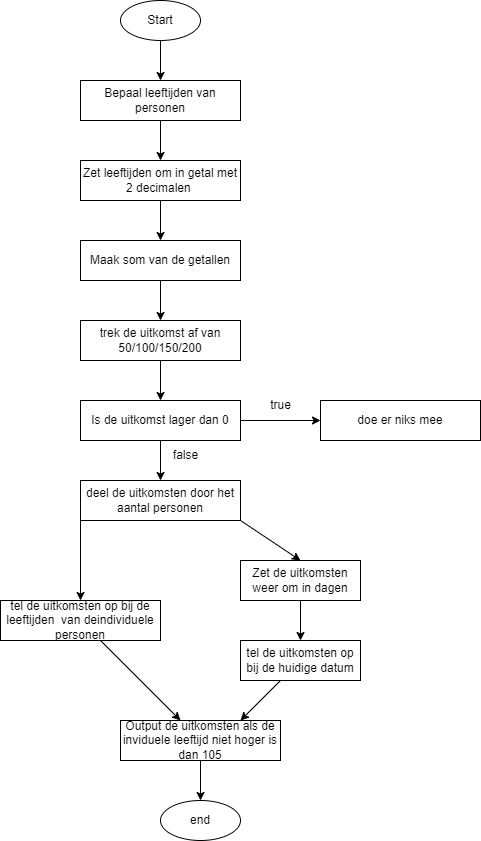

The diagram above was exported from draw.io. Its source (the exported page's mxGraphModel, read from the mxfile embedded in the PNG):
<mxGraphModel dx="832" dy="599" grid="1" gridSize="10" guides="1" tooltips="1" connect="1" arrows="1" fold="1" page="1" pageScale="1" pageWidth="850" pageHeight="1100" background="#ffffff" math="0" shadow="0">
  <root>
    <mxCell id="0" />
    <mxCell id="1" parent="0" />
    <mxCell id="2" value="Start&lt;br&gt;" style="ellipse;whiteSpace=wrap;html=1;" parent="1" vertex="1">
      <mxGeometry x="320" y="40" width="80" height="40" as="geometry" />
    </mxCell>
    <mxCell id="3" value="" style="endArrow=classic;html=1;exitX=0.5;exitY=1;exitDx=0;exitDy=0;" parent="1" source="2" edge="1">
      <mxGeometry width="50" height="50" relative="1" as="geometry">
        <mxPoint x="400" y="330" as="sourcePoint" />
        <mxPoint x="360" y="120" as="targetPoint" />
      </mxGeometry>
    </mxCell>
    <mxCell id="7" style="edgeStyle=none;html=1;entryX=0.5;entryY=0;entryDx=0;entryDy=0;" parent="1" source="5" edge="1">
      <mxGeometry relative="1" as="geometry">
        <mxPoint x="360" y="200" as="targetPoint" />
      </mxGeometry>
    </mxCell>
    <mxCell id="5" value="Bepaal leeftijden van personen" style="rounded=0;whiteSpace=wrap;html=1;" parent="1" vertex="1">
      <mxGeometry x="280" y="120" width="160" height="40" as="geometry" />
    </mxCell>
    <mxCell id="11" style="edgeStyle=none;html=1;" parent="1" source="8" target="10" edge="1">
      <mxGeometry relative="1" as="geometry" />
    </mxCell>
    <mxCell id="8" value="Zet leeftijden om in getal met 2 decimalen&amp;nbsp;" style="rounded=0;whiteSpace=wrap;html=1;" parent="1" vertex="1">
      <mxGeometry x="280" y="200" width="160" height="40" as="geometry" />
    </mxCell>
    <mxCell id="13" style="edgeStyle=none;html=1;entryX=0.5;entryY=0;entryDx=0;entryDy=0;" parent="1" source="10" target="12" edge="1">
      <mxGeometry relative="1" as="geometry" />
    </mxCell>
    <mxCell id="10" value="Maak som van de getallen" style="rounded=0;whiteSpace=wrap;html=1;" parent="1" vertex="1">
      <mxGeometry x="280" y="280" width="160" height="40" as="geometry" />
    </mxCell>
    <mxCell id="14" style="edgeStyle=none;html=1;" parent="1" source="12" edge="1">
      <mxGeometry relative="1" as="geometry">
        <mxPoint x="360" y="440" as="targetPoint" />
      </mxGeometry>
    </mxCell>
    <mxCell id="12" value="trek de uitkomst af van&lt;br&gt;50/100/150/200" style="rounded=0;whiteSpace=wrap;html=1;" parent="1" vertex="1">
      <mxGeometry x="280" y="360" width="160" height="40" as="geometry" />
    </mxCell>
    <mxCell id="21" style="edgeStyle=none;html=1;entryX=0.5;entryY=0;entryDx=0;entryDy=0;" parent="1" source="15" target="20" edge="1">
      <mxGeometry relative="1" as="geometry" />
    </mxCell>
    <mxCell id="15" value="Is de uitkomst lager dan 0" style="rounded=0;whiteSpace=wrap;html=1;" parent="1" vertex="1">
      <mxGeometry x="280" y="440" width="160" height="40" as="geometry" />
    </mxCell>
    <mxCell id="17" value="doe er niks mee" style="rounded=0;whiteSpace=wrap;html=1;" parent="1" vertex="1">
      <mxGeometry x="520" y="440" width="160" height="40" as="geometry" />
    </mxCell>
    <mxCell id="18" value="" style="endArrow=classic;html=1;exitX=1;exitY=0.5;exitDx=0;exitDy=0;entryX=0;entryY=0.5;entryDx=0;entryDy=0;" parent="1" source="15" target="17" edge="1">
      <mxGeometry width="50" height="50" relative="1" as="geometry">
        <mxPoint x="540" y="400" as="sourcePoint" />
        <mxPoint x="590" y="350" as="targetPoint" />
      </mxGeometry>
    </mxCell>
    <mxCell id="19" value="true" style="text;html=1;align=center;verticalAlign=middle;resizable=0;points=[];autosize=1;strokeColor=none;fillColor=none;" parent="1" vertex="1">
      <mxGeometry x="460" y="430" width="40" height="30" as="geometry" />
    </mxCell>
    <mxCell id="20" value="deel de uitkomsten door het aantal personen" style="rounded=0;whiteSpace=wrap;html=1;" parent="1" vertex="1">
      <mxGeometry x="280" y="520" width="160" height="40" as="geometry" />
    </mxCell>
    <mxCell id="38" style="edgeStyle=none;html=1;" parent="1" source="23" target="39" edge="1">
      <mxGeometry relative="1" as="geometry">
        <mxPoint x="280" y="720" as="targetPoint" />
      </mxGeometry>
    </mxCell>
    <mxCell id="23" value="tel de uitkomsten op bij de leeftijden&amp;nbsp; van deindividuele personen" style="rounded=0;whiteSpace=wrap;html=1;" parent="1" vertex="1">
      <mxGeometry x="200" y="640" width="160" height="40" as="geometry" />
    </mxCell>
    <mxCell id="24" value="false" style="text;html=1;align=center;verticalAlign=middle;resizable=0;points=[];autosize=1;strokeColor=none;fillColor=none;" parent="1" vertex="1">
      <mxGeometry x="360" y="480" width="50" height="30" as="geometry" />
    </mxCell>
    <mxCell id="31" value="" style="endArrow=classic;html=1;exitX=0;exitY=1;exitDx=0;exitDy=0;" parent="1" source="20" target="23" edge="1">
      <mxGeometry width="50" height="50" relative="1" as="geometry">
        <mxPoint x="440" y="490" as="sourcePoint" />
        <mxPoint x="490" y="440" as="targetPoint" />
      </mxGeometry>
    </mxCell>
    <mxCell id="32" value="" style="endArrow=classic;html=1;exitX=1;exitY=1;exitDx=0;exitDy=0;entryX=0.5;entryY=0;entryDx=0;entryDy=0;" parent="1" source="20" target="33" edge="1">
      <mxGeometry width="50" height="50" relative="1" as="geometry">
        <mxPoint x="440" y="490" as="sourcePoint" />
        <mxPoint x="480" y="600" as="targetPoint" />
      </mxGeometry>
    </mxCell>
    <mxCell id="34" style="edgeStyle=none;html=1;" parent="1" source="33" edge="1">
      <mxGeometry relative="1" as="geometry">
        <mxPoint x="500" y="680" as="targetPoint" />
      </mxGeometry>
    </mxCell>
    <mxCell id="33" value="Zet de uitkomsten weer om in dagen" style="rounded=0;whiteSpace=wrap;html=1;" parent="1" vertex="1">
      <mxGeometry x="440" y="600" width="120" height="40" as="geometry" />
    </mxCell>
    <mxCell id="40" style="edgeStyle=none;html=1;entryX=0.75;entryY=0;entryDx=0;entryDy=0;" parent="1" source="35" target="39" edge="1">
      <mxGeometry relative="1" as="geometry" />
    </mxCell>
    <mxCell id="35" value="tel de uitkomsten op bij de huidige datum" style="rounded=0;whiteSpace=wrap;html=1;" parent="1" vertex="1">
      <mxGeometry x="440" y="680" width="120" height="40" as="geometry" />
    </mxCell>
    <mxCell id="42" style="edgeStyle=none;html=1;entryX=0.5;entryY=0;entryDx=0;entryDy=0;" parent="1" source="39" target="41" edge="1">
      <mxGeometry relative="1" as="geometry" />
    </mxCell>
    <mxCell id="39" value="Output de uitkomsten als de inviduele leeftijd niet hoger is dan 105" style="rounded=0;whiteSpace=wrap;html=1;" parent="1" vertex="1">
      <mxGeometry x="320" y="760" width="160" height="40" as="geometry" />
    </mxCell>
    <mxCell id="41" value="end" style="ellipse;whiteSpace=wrap;html=1;" parent="1" vertex="1">
      <mxGeometry x="360" y="840" width="80" height="40" as="geometry" />
    </mxCell>
  </root>
</mxGraphModel>